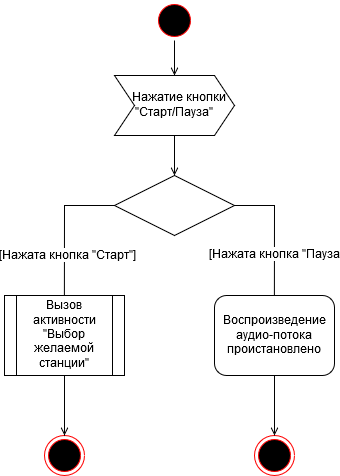

The diagram above was exported from draw.io. Its source (the exported page's mxGraphModel, read from the mxfile embedded in the PNG):
<mxGraphModel dx="1024" dy="561" grid="1" gridSize="10" guides="1" tooltips="1" connect="1" arrows="1" fold="1" page="1" pageScale="1" pageWidth="1169" pageHeight="826" background="#ffffff" math="0" shadow="0">
  <root>
    <mxCell id="0" />
    <mxCell id="1" parent="0" />
    <mxCell id="-5BJ20zuixkXjK9nvKjY-70" style="edgeStyle=orthogonalEdgeStyle;rounded=0;orthogonalLoop=1;jettySize=auto;html=1;exitX=0.5;exitY=1;exitDx=0;exitDy=0;entryX=0.5;entryY=0;entryDx=0;entryDy=0;endArrow=open;endFill=0;" parent="1" source="-5BJ20zuixkXjK9nvKjY-71" target="-5BJ20zuixkXjK9nvKjY-89" edge="1">
      <mxGeometry relative="1" as="geometry">
        <mxPoint x="259.42857142857156" y="180.42857142857144" as="targetPoint" />
      </mxGeometry>
    </mxCell>
    <mxCell id="-5BJ20zuixkXjK9nvKjY-71" value="" style="ellipse;shape=startState;fillColor=#000000;strokeColor=#ff0000;" parent="1" vertex="1">
      <mxGeometry x="240" y="95" width="40" height="40" as="geometry" />
    </mxCell>
    <mxCell id="-5BJ20zuixkXjK9nvKjY-72" value="" style="ellipse;shape=endState;fillColor=#000000;strokeColor=#ff0000" parent="1" vertex="1">
      <mxGeometry x="130" y="530" width="40" height="40" as="geometry" />
    </mxCell>
    <mxCell id="-5BJ20zuixkXjK9nvKjY-75" style="edgeStyle=orthogonalEdgeStyle;rounded=0;orthogonalLoop=1;jettySize=auto;html=1;exitX=0.5;exitY=1;exitDx=0;exitDy=0;entryX=0.5;entryY=0;entryDx=0;entryDy=0;endArrow=open;endFill=0;" parent="1" source="-5BJ20zuixkXjK9nvKjY-89" target="-5BJ20zuixkXjK9nvKjY-82" edge="1">
      <mxGeometry relative="1" as="geometry">
        <mxPoint x="259.42857142857156" y="240.42857142857156" as="sourcePoint" />
      </mxGeometry>
    </mxCell>
    <mxCell id="-5BJ20zuixkXjK9nvKjY-77" style="edgeStyle=orthogonalEdgeStyle;rounded=0;orthogonalLoop=1;jettySize=auto;html=1;exitX=0;exitY=0.5;exitDx=0;exitDy=0;entryX=0.5;entryY=0;entryDx=0;entryDy=0;endArrow=open;endFill=0;" parent="1" source="-5BJ20zuixkXjK9nvKjY-82" edge="1">
      <mxGeometry relative="1" as="geometry">
        <mxPoint x="149.8571428571429" y="420.42857142857156" as="targetPoint" />
      </mxGeometry>
    </mxCell>
    <mxCell id="-5BJ20zuixkXjK9nvKjY-78" value="&lt;div&gt;[Нажата кнопка &quot;Старт&quot;]&lt;/div&gt;" style="text;html=1;resizable=0;points=[];align=center;verticalAlign=middle;labelBackgroundColor=#ffffff;" parent="-5BJ20zuixkXjK9nvKjY-77" vertex="1" connectable="0">
      <mxGeometry x="0.2174" y="-19" relative="1" as="geometry">
        <mxPoint x="19" y="-3.5" as="offset" />
      </mxGeometry>
    </mxCell>
    <mxCell id="-5BJ20zuixkXjK9nvKjY-94" style="edgeStyle=orthogonalEdgeStyle;rounded=0;orthogonalLoop=1;jettySize=auto;html=1;exitX=1;exitY=0.5;exitDx=0;exitDy=0;entryX=0.5;entryY=0;entryDx=0;entryDy=0;endArrow=open;endFill=0;" parent="1" source="-5BJ20zuixkXjK9nvKjY-82" edge="1">
      <mxGeometry relative="1" as="geometry">
        <mxPoint x="359.8571428571429" y="420.42857142857156" as="targetPoint" />
      </mxGeometry>
    </mxCell>
    <mxCell id="-5BJ20zuixkXjK9nvKjY-95" value="[Нажата кнопка &quot;Пауза&quot;]" style="text;html=1;resizable=0;points=[];align=center;verticalAlign=middle;labelBackgroundColor=#ffffff;" parent="-5BJ20zuixkXjK9nvKjY-94" vertex="1" connectable="0">
      <mxGeometry x="0.5682" y="-6" relative="1" as="geometry">
        <mxPoint x="6" y="-36" as="offset" />
      </mxGeometry>
    </mxCell>
    <mxCell id="-5BJ20zuixkXjK9nvKjY-82" value="" style="rhombus;whiteSpace=wrap;html=1;" parent="1" vertex="1">
      <mxGeometry x="200" y="270" width="120" height="60" as="geometry" />
    </mxCell>
    <mxCell id="-5BJ20zuixkXjK9nvKjY-89" value="&amp;nbsp;&amp;nbsp; Нажатие кнопки &quot;Старт/Пауза&quot;" style="shape=step;perimeter=stepPerimeter;whiteSpace=wrap;html=1;fixedSize=1;" parent="1" vertex="1">
      <mxGeometry x="200" y="170" width="120" height="60" as="geometry" />
    </mxCell>
    <mxCell id="-5BJ20zuixkXjK9nvKjY-96" value="Воспроизведение аудио-потока проистановлено" style="rounded=1;whiteSpace=wrap;html=1;" parent="1" vertex="1">
      <mxGeometry x="300" y="390" width="120" height="80" as="geometry" />
    </mxCell>
    <mxCell id="-5BJ20zuixkXjK9nvKjY-99" style="edgeStyle=orthogonalEdgeStyle;rounded=0;orthogonalLoop=1;jettySize=auto;html=1;exitX=0.5;exitY=1;exitDx=0;exitDy=0;entryX=0.5;entryY=0;entryDx=0;entryDy=0;endArrow=open;endFill=0;" parent="1" source="-5BJ20zuixkXjK9nvKjY-98" target="-5BJ20zuixkXjK9nvKjY-72" edge="1">
      <mxGeometry relative="1" as="geometry" />
    </mxCell>
    <mxCell id="-5BJ20zuixkXjK9nvKjY-98" value="Вызов активности &quot;Выбор желаемой станции&quot;" style="shape=process;whiteSpace=wrap;html=1;backgroundOutline=1;" parent="1" vertex="1">
      <mxGeometry x="90" y="390" width="120" height="80" as="geometry" />
    </mxCell>
    <mxCell id="DBINJuahDvOdyIkOV09l-1" value="" style="ellipse;shape=endState;fillColor=#000000;strokeColor=#ff0000" vertex="1" parent="1">
      <mxGeometry x="340" y="530" width="40" height="40" as="geometry" />
    </mxCell>
    <mxCell id="DBINJuahDvOdyIkOV09l-2" style="edgeStyle=orthogonalEdgeStyle;rounded=0;orthogonalLoop=1;jettySize=auto;html=1;exitX=0.5;exitY=1;exitDx=0;exitDy=0;entryX=0.5;entryY=0;entryDx=0;entryDy=0;endArrow=open;endFill=0;" edge="1" parent="1" source="-5BJ20zuixkXjK9nvKjY-96" target="DBINJuahDvOdyIkOV09l-1">
      <mxGeometry relative="1" as="geometry">
        <mxPoint x="360" y="470" as="sourcePoint" />
        <mxPoint x="170" y="550" as="targetPoint" />
      </mxGeometry>
    </mxCell>
  </root>
</mxGraphModel>